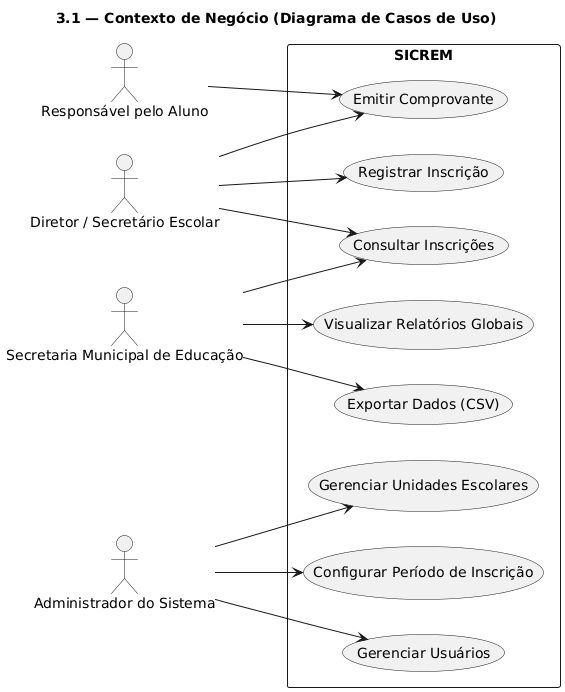

The diagram above was rendered by PlantUML. Its source (embedded in the PNG):
@startuml
title 3.1 — Contexto de Negócio (Diagrama de Casos de Uso)

left to right direction

actor "Diretor / Secretário Escolar" as Operador
actor "Secretaria Municipal de Educação" as Secretaria
actor "Administrador do Sistema" as Admin
actor "Responsável pelo Aluno" as Responsavel

rectangle "SICREM" {

  usecase "Registrar Inscrição" as UC1
  usecase "Consultar Inscrições" as UC2
  usecase "Emitir Comprovante" as UC3

  usecase "Visualizar Relatórios Globais" as UC4
  usecase "Exportar Dados (CSV)" as UC5

  usecase "Configurar Período de Inscrição" as UC6
  usecase "Gerenciar Usuários" as UC7
  usecase "Gerenciar Unidades Escolares" as UC8

}

Operador --> UC1
Operador --> UC2
Operador --> UC3

Secretaria --> UC4
Secretaria --> UC5
Secretaria --> UC2

Admin --> UC6
Admin --> UC7
Admin --> UC8

Responsavel --> UC3

@enduml